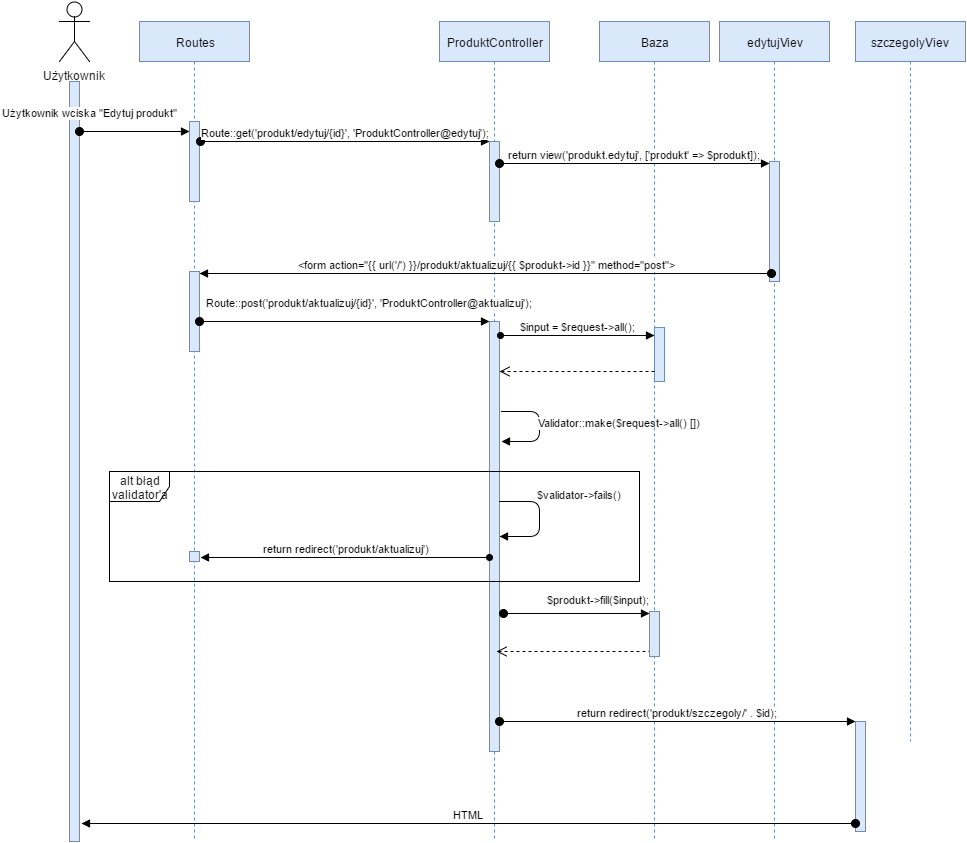

The diagram above was exported from draw.io. Its source (the exported page's mxGraphModel, read from the mxfile embedded in the PNG):
<mxGraphModel dx="876" dy="446" grid="1" gridSize="10" guides="1" tooltips="1" connect="1" arrows="1" fold="1" page="1" pageScale="1" pageWidth="826" pageHeight="1169" background="#ffffff" math="0" shadow="0">
  <root>
    <mxCell id="0" />
    <mxCell id="1" parent="0" />
    <mxCell id="8" value="Użytkownik" style="shape=umlActor;verticalLabelPosition=bottom;labelBackgroundColor=#ffffff;verticalAlign=top;html=1;shadow=0;fillColor=none;gradientColor=#ffffff;" parent="1" vertex="1">
      <mxGeometry x="80" y="20" width="30" height="60" as="geometry" />
    </mxCell>
    <mxCell id="18" value="" style="html=1;points=[];perimeter=orthogonalPerimeter;shadow=0;labelBackgroundColor=none;fillColor=#dae8fc;strokeColor=#6c8ebf;" parent="1" vertex="1">
      <mxGeometry x="90" y="100" width="10" height="760" as="geometry" />
    </mxCell>
    <mxCell id="19" value="Routes" style="shape=umlLifeline;perimeter=lifelinePerimeter;whiteSpace=wrap;html=1;container=1;collapsible=0;recursiveResize=0;outlineConnect=0;shadow=0;labelBackgroundColor=none;fillColor=#dae8fc;strokeColor=#6c8ebf;" parent="1" vertex="1">
      <mxGeometry x="160" y="40" width="110" height="820" as="geometry" />
    </mxCell>
    <mxCell id="24" value="" style="html=1;points=[];perimeter=orthogonalPerimeter;shadow=0;labelBackgroundColor=none;fillColor=#dae8fc;strokeColor=#6c8ebf;" parent="19" vertex="1">
      <mxGeometry x="50" y="100" width="10" height="80" as="geometry" />
    </mxCell>
    <mxCell id="30" value="" style="html=1;points=[];perimeter=orthogonalPerimeter;shadow=0;labelBackgroundColor=none;fillColor=#dae8fc;strokeColor=#6c8ebf;" parent="19" vertex="1">
      <mxGeometry x="50" y="250" width="10" height="80" as="geometry" />
    </mxCell>
    <mxCell id="44" value="" style="html=1;points=[];perimeter=orthogonalPerimeter;shadow=0;labelBackgroundColor=none;fillColor=#dae8fc;strokeColor=#6c8ebf;" parent="19" vertex="1">
      <mxGeometry x="50" y="530" width="10" height="10" as="geometry" />
    </mxCell>
    <mxCell id="20" value="ProduktController" style="shape=umlLifeline;perimeter=lifelinePerimeter;whiteSpace=wrap;html=1;container=1;collapsible=0;recursiveResize=0;outlineConnect=0;shadow=0;labelBackgroundColor=none;fillColor=#dae8fc;strokeColor=#6c8ebf;" parent="1" vertex="1">
      <mxGeometry x="460" y="40" width="110" height="820" as="geometry" />
    </mxCell>
    <mxCell id="26" value="" style="html=1;points=[];perimeter=orthogonalPerimeter;shadow=0;labelBackgroundColor=none;fillColor=#dae8fc;strokeColor=#6c8ebf;" parent="20" vertex="1">
      <mxGeometry x="50" y="120" width="10" height="80" as="geometry" />
    </mxCell>
    <mxCell id="32" value="" style="html=1;points=[];perimeter=orthogonalPerimeter;shadow=0;labelBackgroundColor=none;fillColor=#dae8fc;strokeColor=#6c8ebf;" parent="20" vertex="1">
      <mxGeometry x="50" y="300" width="10" height="430" as="geometry" />
    </mxCell>
    <mxCell id="59" value="" style="html=1;verticalAlign=bottom;endArrow=open;dashed=1;endSize=8;exitX=0.2;exitY=0.889;exitPerimeter=0;" parent="20" edge="1" source="54">
      <mxGeometry relative="1" as="geometry">
        <mxPoint x="170" y="630" as="sourcePoint" />
        <mxPoint x="57" y="630" as="targetPoint" />
      </mxGeometry>
    </mxCell>
    <mxCell id="36" value="Validator::make($request-&amp;gt;all() [])" style="html=1;verticalAlign=bottom;endArrow=block;" parent="20" edge="1">
      <mxGeometry x="0.283" y="-81" width="80" relative="1" as="geometry">
        <mxPoint x="62" y="390" as="sourcePoint" />
        <mxPoint x="62" y="420" as="targetPoint" />
        <Array as="points">
          <mxPoint x="100" y="390" />
          <mxPoint x="100" y="420" />
        </Array>
        <mxPoint x="80" y="71" as="offset" />
      </mxGeometry>
    </mxCell>
    <mxCell id="21" value="Baza" style="shape=umlLifeline;perimeter=lifelinePerimeter;whiteSpace=wrap;html=1;container=1;collapsible=0;recursiveResize=0;outlineConnect=0;shadow=0;labelBackgroundColor=none;fillColor=#dae8fc;strokeColor=#6c8ebf;" parent="1" vertex="1">
      <mxGeometry x="620" y="40" width="110" height="820" as="geometry" />
    </mxCell>
    <mxCell id="54" value="" style="html=1;points=[];perimeter=orthogonalPerimeter;shadow=0;labelBackgroundColor=none;fillColor=#dae8fc;strokeColor=#6c8ebf;" parent="21" vertex="1">
      <mxGeometry x="50" y="590" width="10" height="45" as="geometry" />
    </mxCell>
    <mxCell id="60" value="" style="html=1;points=[];perimeter=orthogonalPerimeter;shadow=0;labelBackgroundColor=none;fillColor=#dae8fc;strokeColor=#6c8ebf;" vertex="1" parent="21">
      <mxGeometry x="55" y="306" width="10" height="54" as="geometry" />
    </mxCell>
    <mxCell id="22" value="edytujViev" style="shape=umlLifeline;perimeter=lifelinePerimeter;whiteSpace=wrap;html=1;container=1;collapsible=0;recursiveResize=0;outlineConnect=0;shadow=0;labelBackgroundColor=none;fillColor=#dae8fc;strokeColor=#6c8ebf;" parent="1" vertex="1">
      <mxGeometry x="740" y="40" width="110" height="820" as="geometry" />
    </mxCell>
    <mxCell id="28" value="" style="html=1;points=[];perimeter=orthogonalPerimeter;shadow=0;labelBackgroundColor=none;fillColor=#dae8fc;strokeColor=#6c8ebf;" parent="22" vertex="1">
      <mxGeometry x="50" y="140" width="10" height="120" as="geometry" />
    </mxCell>
    <mxCell id="23" value="szczegolyViev" style="shape=umlLifeline;perimeter=lifelinePerimeter;whiteSpace=wrap;html=1;container=1;collapsible=0;recursiveResize=0;outlineConnect=0;shadow=0;labelBackgroundColor=none;fillColor=#dae8fc;strokeColor=#6c8ebf;" parent="1" vertex="1">
      <mxGeometry x="876" y="40" width="110" height="720" as="geometry" />
    </mxCell>
    <mxCell id="25" value="Użytkownik wciska &quot;Edytuj produkt&quot;" style="html=1;verticalAlign=bottom;startArrow=oval;endArrow=block;startSize=8;" parent="1" source="18" target="24" edge="1">
      <mxGeometry x="0.0909" y="51" relative="1" as="geometry">
        <mxPoint x="150" y="140" as="sourcePoint" />
        <Array as="points">
          <mxPoint x="160" y="150" />
        </Array>
        <mxPoint x="-50" y="41" as="offset" />
      </mxGeometry>
    </mxCell>
    <mxCell id="27" value="Route::get('produkt/edytuj/{id}', 'ProduktController@edytuj');" style="html=1;verticalAlign=bottom;startArrow=oval;endArrow=block;startSize=8;" parent="1" target="26" edge="1">
      <mxGeometry relative="1" as="geometry">
        <mxPoint x="221" y="160" as="sourcePoint" />
      </mxGeometry>
    </mxCell>
    <mxCell id="29" value="return view('produkt.edytuj', ['produkt' =&amp;gt; $produkt]);" style="html=1;verticalAlign=bottom;startArrow=oval;endArrow=block;startSize=8;exitX=1.043;exitY=0.27;exitPerimeter=0;" parent="1" source="26" target="28" edge="1">
      <mxGeometry relative="1" as="geometry">
        <mxPoint x="690" y="180" as="sourcePoint" />
      </mxGeometry>
    </mxCell>
    <mxCell id="31" value="&amp;nbsp;&amp;lt;form action=&quot;{{ url('/') }}/produkt/aktualizuj/{{ $produkt-&amp;gt;id }}&quot; method=&quot;post&quot;&amp;gt;" style="html=1;verticalAlign=bottom;startArrow=oval;endArrow=block;startSize=8;exitX=0.186;exitY=0.93;exitPerimeter=0;" parent="1" source="28" target="30" edge="1">
      <mxGeometry relative="1" as="geometry">
        <mxPoint x="150" y="290" as="sourcePoint" />
      </mxGeometry>
    </mxCell>
    <mxCell id="33" value="Route::post('produkt/aktualizuj/{id}', 'ProduktController@aktualizuj');" style="html=1;verticalAlign=bottom;startArrow=oval;endArrow=block;startSize=8;exitX=1.043;exitY=0.627;exitPerimeter=0;" parent="1" source="30" target="32" edge="1">
      <mxGeometry x="0.1724" y="10" relative="1" as="geometry">
        <mxPoint x="450" y="340" as="sourcePoint" />
        <mxPoint as="offset" />
      </mxGeometry>
    </mxCell>
    <mxCell id="38" value="alt błąd validator'a" style="shape=umlFrame;whiteSpace=wrap;html=1;shadow=0;labelBackgroundColor=none;fillColor=none;gradientColor=#ffffff;" parent="1" vertex="1">
      <mxGeometry x="130" y="490" width="530" height="110" as="geometry" />
    </mxCell>
    <mxCell id="42" value="$validator-&amp;gt;fails()" style="html=1;verticalAlign=bottom;endArrow=block;" parent="1" target="32" edge="1">
      <mxGeometry x="-0.2727" y="40" width="80" relative="1" as="geometry">
        <mxPoint x="520" y="520" as="sourcePoint" />
        <mxPoint x="560" y="480" as="targetPoint" />
        <Array as="points">
          <mxPoint x="560" y="520" />
          <mxPoint x="560" y="555" />
        </Array>
        <mxPoint as="offset" />
      </mxGeometry>
    </mxCell>
    <mxCell id="45" value="&amp;nbsp;return redirect('produkt/aktualizuj')" style="html=1;verticalAlign=bottom;endArrow=block;entryX=1.1;entryY=0.6;entryPerimeter=0;startArrow=oval;startFill=1;" parent="1" target="44" edge="1">
      <mxGeometry relative="1" as="geometry">
        <mxPoint x="510" y="576" as="sourcePoint" />
        <Array as="points">
          <mxPoint x="390" y="576" />
          <mxPoint x="340" y="576" />
        </Array>
        <mxPoint x="215" y="480" as="targetPoint" />
      </mxGeometry>
    </mxCell>
    <mxCell id="48" value="return redirect('produkt/szczegoly/' . $id);" style="html=1;verticalAlign=bottom;startArrow=oval;endArrow=block;startSize=8;" parent="1" target="47" edge="1" source="32">
      <mxGeometry relative="1" as="geometry">
        <mxPoint x="520" y="665" as="sourcePoint" />
      </mxGeometry>
    </mxCell>
    <mxCell id="47" value="" style="html=1;points=[];perimeter=orthogonalPerimeter;shadow=0;labelBackgroundColor=none;fillColor=#dae8fc;strokeColor=#6c8ebf;" parent="1" vertex="1">
      <mxGeometry x="876" y="740" width="10" height="110" as="geometry" />
    </mxCell>
    <mxCell id="52" value="HTML" style="html=1;verticalAlign=bottom;startArrow=oval;startFill=1;endArrow=block;startSize=8;entryX=1.186;entryY=0.976;entryPerimeter=0;" parent="1" source="47" target="18" edge="1">
      <mxGeometry width="60" relative="1" as="geometry">
        <mxPoint x="880" y="696" as="sourcePoint" />
        <mxPoint x="940" y="610" as="targetPoint" />
      </mxGeometry>
    </mxCell>
    <mxCell id="55" value="&amp;nbsp;$produkt-&amp;gt;fill($input);" style="html=1;verticalAlign=bottom;startArrow=oval;endArrow=block;startSize=8;exitX=1.4;exitY=0.679;exitPerimeter=0;" parent="1" source="32" target="54" edge="1">
      <mxGeometry x="0.2727" y="5" relative="1" as="geometry">
        <mxPoint x="570" y="545" as="sourcePoint" />
        <mxPoint as="offset" />
      </mxGeometry>
    </mxCell>
    <mxCell id="61" value="$input = $request-&amp;gt;all();" style="html=1;verticalAlign=bottom;endArrow=block;entryX=0;entryY=0.148;entryPerimeter=0;startArrow=oval;startFill=1;" edge="1" target="60" parent="1">
      <mxGeometry relative="1" as="geometry">
        <mxPoint x="521" y="354" as="sourcePoint" />
      </mxGeometry>
    </mxCell>
    <mxCell id="64" value="" style="html=1;verticalAlign=bottom;endArrow=open;dashed=1;endSize=8;exitX=0.2;exitY=0.889;exitPerimeter=0;" edge="1" parent="1">
      <mxGeometry x="520" y="390" as="geometry">
        <mxPoint x="675" y="390" as="sourcePoint" />
        <mxPoint x="520" y="390" as="targetPoint" />
      </mxGeometry>
    </mxCell>
  </root>
</mxGraphModel>